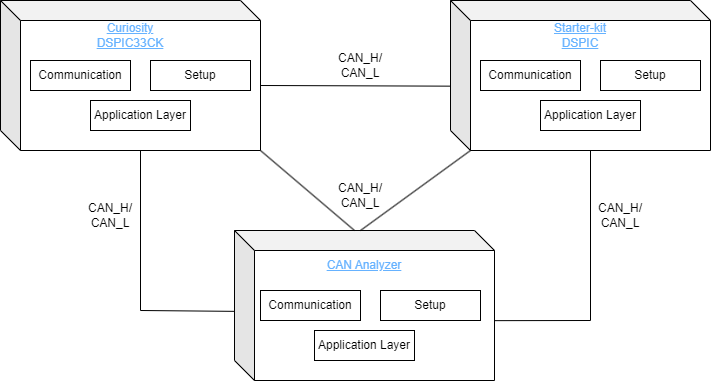

The diagram above was exported from draw.io. Its source (the exported page's mxGraphModel, read from the mxfile embedded in the PNG):
<mxGraphModel dx="964" dy="423" grid="1" gridSize="10" guides="1" tooltips="1" connect="1" arrows="1" fold="1" page="1" pageScale="1" pageWidth="827" pageHeight="1169" math="0" shadow="0">
  <root>
    <mxCell id="0" />
    <mxCell id="1" parent="0" />
    <mxCell id="4UpgDsgV4ZPWwIV9FVfI-1" value="" style="shape=cube;whiteSpace=wrap;html=1;boundedLbl=1;backgroundOutline=1;darkOpacity=0.05;darkOpacity2=0.1;" parent="1" vertex="1">
      <mxGeometry x="50" y="120" width="260" height="150" as="geometry" />
    </mxCell>
    <mxCell id="4UpgDsgV4ZPWwIV9FVfI-2" value="" style="shape=cube;whiteSpace=wrap;html=1;boundedLbl=1;backgroundOutline=1;darkOpacity=0.05;darkOpacity2=0.1;" parent="1" vertex="1">
      <mxGeometry x="500" y="120" width="260" height="150" as="geometry" />
    </mxCell>
    <mxCell id="4UpgDsgV4ZPWwIV9FVfI-3" value="" style="shape=cube;whiteSpace=wrap;html=1;boundedLbl=1;backgroundOutline=1;darkOpacity=0.05;darkOpacity2=0.1;" parent="1" vertex="1">
      <mxGeometry x="284" y="350" width="260" height="150" as="geometry" />
    </mxCell>
    <mxCell id="4UpgDsgV4ZPWwIV9FVfI-4" value="&lt;font color=&quot;#66b2ff&quot;&gt;&lt;u&gt;Curiosity DSPIC33CK&lt;/u&gt;&lt;/font&gt;" style="text;html=1;strokeColor=none;fillColor=none;align=center;verticalAlign=middle;whiteSpace=wrap;rounded=0;" parent="1" vertex="1">
      <mxGeometry x="135" y="140" width="90" height="30" as="geometry" />
    </mxCell>
    <mxCell id="4UpgDsgV4ZPWwIV9FVfI-5" value="&lt;font color=&quot;#66b2ff&quot;&gt;&lt;u&gt;Starter-kit DSPIC&lt;/u&gt;&lt;/font&gt;" style="text;html=1;strokeColor=none;fillColor=none;align=center;verticalAlign=middle;whiteSpace=wrap;rounded=0;" parent="1" vertex="1">
      <mxGeometry x="585" y="140" width="90" height="30" as="geometry" />
    </mxCell>
    <mxCell id="4UpgDsgV4ZPWwIV9FVfI-6" value="&lt;font color=&quot;#66b2ff&quot;&gt;&lt;u&gt;CAN Analyzer&lt;/u&gt;&lt;/font&gt;" style="text;html=1;strokeColor=none;fillColor=none;align=center;verticalAlign=middle;whiteSpace=wrap;rounded=0;" parent="1" vertex="1">
      <mxGeometry x="369" y="370" width="90" height="30" as="geometry" />
    </mxCell>
    <mxCell id="4UpgDsgV4ZPWwIV9FVfI-7" value="" style="endArrow=none;html=1;rounded=0;exitX=1;exitY=1;exitDx=0;exitDy=0;exitPerimeter=0;entryX=0;entryY=0;entryDx=120;entryDy=0;entryPerimeter=0;" parent="1" source="4UpgDsgV4ZPWwIV9FVfI-1" target="4UpgDsgV4ZPWwIV9FVfI-3" edge="1">
      <mxGeometry width="50" height="50" relative="1" as="geometry">
        <mxPoint x="390" y="360" as="sourcePoint" />
        <mxPoint x="440" y="310" as="targetPoint" />
      </mxGeometry>
    </mxCell>
    <mxCell id="4UpgDsgV4ZPWwIV9FVfI-8" value="" style="endArrow=none;html=1;rounded=0;entryX=0;entryY=0;entryDx=20;entryDy=150;entryPerimeter=0;" parent="1" target="4UpgDsgV4ZPWwIV9FVfI-2" edge="1">
      <mxGeometry width="50" height="50" relative="1" as="geometry">
        <mxPoint x="410" y="350" as="sourcePoint" />
        <mxPoint x="440" y="310" as="targetPoint" />
      </mxGeometry>
    </mxCell>
    <mxCell id="4UpgDsgV4ZPWwIV9FVfI-9" value="" style="endArrow=none;html=1;rounded=0;entryX=0;entryY=0;entryDx=140;entryDy=150;entryPerimeter=0;exitX=0;exitY=0.539;exitDx=0;exitDy=0;exitPerimeter=0;" parent="1" source="4UpgDsgV4ZPWwIV9FVfI-3" target="4UpgDsgV4ZPWwIV9FVfI-1" edge="1">
      <mxGeometry width="50" height="50" relative="1" as="geometry">
        <mxPoint x="280" y="430" as="sourcePoint" />
        <mxPoint x="440" y="310" as="targetPoint" />
        <Array as="points">
          <mxPoint x="190" y="430" />
        </Array>
      </mxGeometry>
    </mxCell>
    <mxCell id="4UpgDsgV4ZPWwIV9FVfI-10" value="" style="endArrow=none;html=1;rounded=0;entryX=0;entryY=0;entryDx=140;entryDy=150;entryPerimeter=0;exitX=1.001;exitY=0.601;exitDx=0;exitDy=0;exitPerimeter=0;" parent="1" source="4UpgDsgV4ZPWwIV9FVfI-3" target="4UpgDsgV4ZPWwIV9FVfI-2" edge="1">
      <mxGeometry width="50" height="50" relative="1" as="geometry">
        <mxPoint x="585" y="440" as="sourcePoint" />
        <mxPoint x="635" y="390" as="targetPoint" />
        <Array as="points">
          <mxPoint x="640" y="440" />
        </Array>
      </mxGeometry>
    </mxCell>
    <mxCell id="4UpgDsgV4ZPWwIV9FVfI-11" value="" style="endArrow=none;html=1;rounded=0;exitX=0;exitY=0;exitDx=260;exitDy=85;exitPerimeter=0;entryX=0;entryY=0.571;entryDx=0;entryDy=0;entryPerimeter=0;" parent="1" source="4UpgDsgV4ZPWwIV9FVfI-1" target="4UpgDsgV4ZPWwIV9FVfI-2" edge="1">
      <mxGeometry width="50" height="50" relative="1" as="geometry">
        <mxPoint x="430" y="310" as="sourcePoint" />
        <mxPoint x="480" y="260" as="targetPoint" />
      </mxGeometry>
    </mxCell>
    <mxCell id="4UpgDsgV4ZPWwIV9FVfI-12" value="Communication" style="rounded=0;whiteSpace=wrap;html=1;" parent="1" vertex="1">
      <mxGeometry x="80" y="180" width="100" height="30" as="geometry" />
    </mxCell>
    <mxCell id="4UpgDsgV4ZPWwIV9FVfI-29" value="CAN_H/ CAN_L" style="text;html=1;strokeColor=none;fillColor=none;align=center;verticalAlign=middle;whiteSpace=wrap;rounded=0;" parent="1" vertex="1">
      <mxGeometry x="130" y="320" width="60" height="30" as="geometry" />
    </mxCell>
    <mxCell id="4UpgDsgV4ZPWwIV9FVfI-30" value="CAN_H/ CAN_L" style="text;html=1;strokeColor=none;fillColor=none;align=center;verticalAlign=middle;whiteSpace=wrap;rounded=0;" parent="1" vertex="1">
      <mxGeometry x="640" y="320" width="60" height="30" as="geometry" />
    </mxCell>
    <mxCell id="4UpgDsgV4ZPWwIV9FVfI-31" value="CAN_H/ CAN_L" style="text;html=1;strokeColor=none;fillColor=none;align=center;verticalAlign=middle;whiteSpace=wrap;rounded=0;" parent="1" vertex="1">
      <mxGeometry x="380" y="170" width="60" height="30" as="geometry" />
    </mxCell>
    <mxCell id="4UpgDsgV4ZPWwIV9FVfI-32" value="CAN_H/ CAN_L" style="text;html=1;strokeColor=none;fillColor=none;align=center;verticalAlign=middle;whiteSpace=wrap;rounded=0;" parent="1" vertex="1">
      <mxGeometry x="380" y="300" width="60" height="30" as="geometry" />
    </mxCell>
    <mxCell id="vn8qz4EtyywUvaUUkTGu-3" value="Setup" style="rounded=0;whiteSpace=wrap;html=1;" vertex="1" parent="1">
      <mxGeometry x="200" y="180" width="100" height="30" as="geometry" />
    </mxCell>
    <mxCell id="vn8qz4EtyywUvaUUkTGu-4" value="Application Layer" style="rounded=0;whiteSpace=wrap;html=1;" vertex="1" parent="1">
      <mxGeometry x="140" y="220" width="100" height="30" as="geometry" />
    </mxCell>
    <mxCell id="vn8qz4EtyywUvaUUkTGu-5" value="Communication" style="rounded=0;whiteSpace=wrap;html=1;" vertex="1" parent="1">
      <mxGeometry x="530" y="180" width="100" height="30" as="geometry" />
    </mxCell>
    <mxCell id="vn8qz4EtyywUvaUUkTGu-6" value="Setup" style="rounded=0;whiteSpace=wrap;html=1;" vertex="1" parent="1">
      <mxGeometry x="650" y="180" width="100" height="30" as="geometry" />
    </mxCell>
    <mxCell id="vn8qz4EtyywUvaUUkTGu-7" value="Application Layer" style="rounded=0;whiteSpace=wrap;html=1;" vertex="1" parent="1">
      <mxGeometry x="590" y="220" width="100" height="30" as="geometry" />
    </mxCell>
    <mxCell id="vn8qz4EtyywUvaUUkTGu-8" value="Communication" style="rounded=0;whiteSpace=wrap;html=1;" vertex="1" parent="1">
      <mxGeometry x="310" y="410" width="100" height="30" as="geometry" />
    </mxCell>
    <mxCell id="vn8qz4EtyywUvaUUkTGu-9" value="Setup" style="rounded=0;whiteSpace=wrap;html=1;" vertex="1" parent="1">
      <mxGeometry x="430" y="410" width="100" height="30" as="geometry" />
    </mxCell>
    <mxCell id="vn8qz4EtyywUvaUUkTGu-14" value="Application Layer" style="rounded=0;whiteSpace=wrap;html=1;" vertex="1" parent="1">
      <mxGeometry x="140" y="220" width="100" height="30" as="geometry" />
    </mxCell>
    <mxCell id="vn8qz4EtyywUvaUUkTGu-15" value="Application Layer" style="rounded=0;whiteSpace=wrap;html=1;" vertex="1" parent="1">
      <mxGeometry x="364" y="450" width="100" height="30" as="geometry" />
    </mxCell>
  </root>
</mxGraphModel>